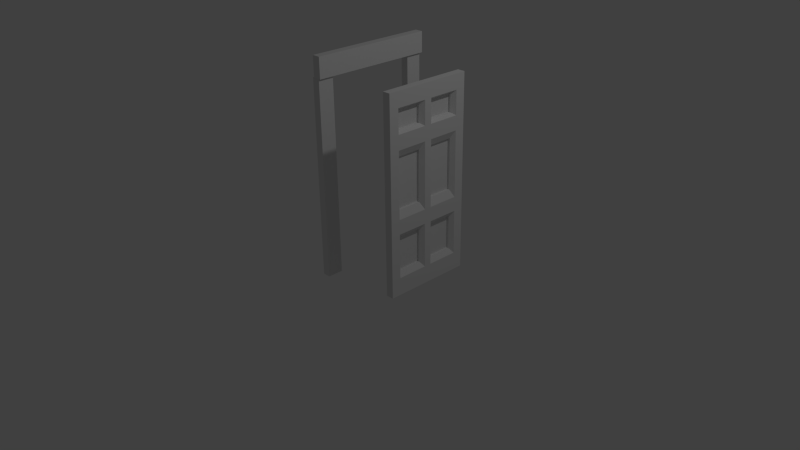 # Source: door.blend  (saved by Blender 2.72.0; exported with 4.5.12 LTS)
import bpy
from mathutils import Matrix  # noqa: F401  (used for matrix-valued properties, if any)

bpy.ops.wm.read_factory_settings(use_empty=True)
scene = bpy.context.scene
scene.name = 'Scene'

# ---- collections
col_collection_1 = bpy.data.collections.new('Collection 1'); scene.collection.children.link(col_collection_1)

# ---- world
world_world = bpy.data.worlds.new('World'); scene.world = world_world
world_world.color = (0.05088, 0.05088, 0.05088)
world_world.use_sun_shadow = False
world_world.sun_shadow_jitter_overblur = 0.0
world_world.cycles.sampling_method = 'MANUAL'
world_world.cycles.sample_map_resolution = 256

# ---- cameras
cam_camera = bpy.data.cameras.new('Camera')
cam_camera.clip_end = 100.0
cam_camera.lens = 35.0
cam_camera.sensor_width = 32.0
cam_camera.sensor_height = 18.0
cam_camera.ortho_scale = 7.314
cam_camera.dof.focus_distance = 0.0
cam_camera.dof.aperture_fstop = 128.0

# ---- lights
light_lamp = bpy.data.lights.new('Lamp', 'POINT')
light_lamp.transmission_factor = 0.0
light_lamp.cutoff_distance = 30.0
light_lamp.energy = 100.0
light_lamp.shadow_buffer_clip_start = 1.001
light_lamp.shadow_soft_size = 0.1
light_lamp.shadow_maximum_resolution = 0.006
light_lamp.use_absolute_resolution = True
light_lamp.cycles.use_multiple_importance_sampling = False

# ---- meshes
me_cube_005 = bpy.data.meshes.new('Cube.005')
me_cube_005.from_pydata([(-0.05, -0.575, 0.0), (-0.05, 0.575, 0.0), (0.05, 0.575, 0.0), (0.05, -0.575, 0.0), (-0.05, -0.575, 2.5), (-0.05, 0.575, 2.5), (0.05, 0.575, 2.5), (0.05, -0.575, 2.5), (-0.05, -0.45, 2.5), (-0.05, -0.04695, 2.5), (-0.05, 0.04695, 2.5), (-0.05, 0.45, 2.5), (-0.05, 0.45, 0.0), (-0.05, 0.04695, 0.0), (-0.05, -0.04695, 0.0), (-0.05, -0.45, 0.0), (0.05, 0.45, 2.5), (0.05, 0.04695, 2.5), (0.05, -0.04695, 2.5), (0.05, -0.45, 2.5), (0.05, -0.45, 0.0), (0.05, -0.04695, 0.0), (0.05, 0.04695, 0.0), (0.05, 0.45, 0.0), (-0.05, -0.575, 0.2276), (-0.05, -0.575, 0.7972), (-0.05, -0.575, 0.9834), (-0.05, -0.575, 1.824), (-0.05, -0.575, 2.007), (-0.05, -0.575, 2.31), (-0.05, 0.575, 2.31), (-0.05, 0.575, 2.007), (-0.05, 0.575, 1.824), (-0.05, 0.575, 0.9834), (-0.05, 0.575, 0.7972), (-0.05, 0.575, 0.2276), (0.05, 0.575, 2.31), (0.05, 0.575, 2.007), (0.05, 0.575, 1.824), (0.05, 0.575, 0.9834), (0.05, 0.575, 0.7972), (0.05, 0.575, 0.2276), (0.05, -0.575, 2.31), (0.05, -0.575, 2.007), (0.05, -0.575, 1.824), (0.05, -0.575, 0.9834), (0.05, -0.575, 0.7972), (0.05, -0.575, 0.2276), (-0.05, -0.45, 2.31), (-0.05, -0.45, 2.007), (-0.05, -0.45, 1.824), (-0.05, -0.45, 0.9834), (-0.05, -0.45, 0.7972), (-0.05, -0.45, 0.2276), (-0.05, -0.04695, 2.31), (-0.05, -0.04695, 2.007), (-0.05, -0.04695, 1.824), (-0.05, -0.04695, 0.9834), (-0.05, -0.04695, 0.7972), (-0.05, -0.04695, 0.2276), (-0.05, 0.04695, 2.31), (-0.05, 0.04695, 2.007), (-0.05, 0.04695, 1.824), (-0.05, 0.04695, 0.9834), (-0.05, 0.04695, 0.7972), (-0.05, 0.04695, 0.2276), (-0.05, 0.45, 2.31), (-0.05, 0.45, 2.007), (-0.05, 0.45, 1.824), (-0.05, 0.45, 0.9834), (-0.05, 0.45, 0.7972), (-0.05, 0.45, 0.2276), (0.05, 0.45, 2.31), (0.05, 0.45, 2.007), (0.05, 0.45, 1.824), (0.05, 0.45, 0.9834), (0.05, 0.45, 0.7972), (0.05, 0.45, 0.2276), (0.05, 0.04695, 2.31), (0.05, 0.04695, 2.007), (0.05, 0.04695, 1.824), (0.05, 0.04695, 0.9834), (0.05, 0.04695, 0.7972), (0.05, 0.04695, 0.2276), (0.05, -0.04695, 2.31), (0.05, -0.04695, 2.007), (0.05, -0.04695, 1.824), (0.05, -0.04695, 0.9834), (0.05, -0.04695, 0.7972), (0.05, -0.04695, 0.2276), (0.05, -0.45, 2.31), (0.05, -0.45, 2.007), (0.05, -0.45, 1.824), (0.05, -0.45, 0.9834), (0.05, -0.45, 0.7972), (0.05, -0.45, 0.2276), (0.0, 0.4042, 2.276), (0.0, 0.4042, 2.041), (0.0, 0.4042, 1.728), (0.0, 0.4042, 1.079), (0.0, 0.4042, 0.7325), (0.0, 0.4042, 0.2924), (0.0, 0.09278, 2.276), (0.0, 0.09278, 2.041), (0.0, 0.09278, 1.728), (0.0, 0.09278, 1.079), (0.0, 0.09278, 0.7325), (0.0, 0.09278, 0.2924), (0.0, -0.09278, 2.276), (0.0, -0.09278, 2.041), (0.0, -0.09278, 1.728), (0.0, -0.09278, 1.079), (0.0, -0.09278, 0.7325), (0.0, -0.09278, 0.2924), (0.0, -0.4042, 2.276), (0.0, -0.4042, 2.041), (0.0, -0.4042, 1.728), (0.0, -0.4042, 1.079), (0.0, -0.4042, 0.7325), (0.0, -0.4042, 0.2924), (-0.02788, 0.4042, 2.276), (-0.02788, 0.4042, 2.041), (-0.02788, 0.4042, 1.728), (-0.02788, 0.4042, 1.079), (-0.02788, 0.4042, 0.7325), (-0.02788, 0.4042, 0.2924), (-0.02788, 0.09278, 2.276), (-0.02788, 0.09278, 2.041), (-0.02788, 0.09278, 1.728), (-0.02788, 0.09278, 1.079), (-0.02788, 0.09278, 0.7325), (-0.02788, 0.09278, 0.2924), (-0.02788, -0.09278, 2.276), (-0.02788, -0.09278, 2.041), (-0.02788, -0.09278, 1.728), (-0.02788, -0.09278, 1.079), (-0.02788, -0.09278, 0.7325), (-0.02788, -0.09278, 0.2924), (-0.02788, -0.4042, 2.276), (-0.02788, -0.4042, 2.041), (-0.02788, -0.4042, 1.728), (-0.02788, -0.4042, 1.079), (-0.02788, -0.4042, 0.7325), (-0.02788, -0.4042, 0.2924)], [], [(71, 35, 1, 12), (35, 41, 2, 1), (95, 47, 3, 20), (47, 24, 0, 3), (12, 1, 2, 23), (16, 6, 5, 11), (24, 53, 15, 0), (53, 59, 14, 15), (59, 65, 13, 14), (65, 71, 12, 13), (41, 77, 23, 2), (77, 83, 22, 23), (83, 89, 21, 22), (89, 95, 20, 21), (0, 15, 20, 3), (15, 14, 21, 20), (14, 13, 22, 21), (13, 12, 23, 22), (7, 19, 8, 4), (19, 18, 9, 8), (18, 17, 10, 9), (17, 16, 11, 10), (11, 5, 30, 66), (66, 30, 31, 67), (67, 31, 32, 68), (68, 32, 33, 69), (69, 33, 34, 70), (70, 34, 35, 71), (5, 6, 36, 30), (30, 36, 37, 31), (31, 37, 38, 32), (32, 38, 39, 33), (33, 39, 40, 34), (34, 40, 41, 35), (19, 7, 42, 90), (90, 42, 43, 91), (91, 43, 44, 92), (92, 44, 45, 93), (93, 45, 46, 94), (94, 46, 47, 95), (7, 4, 29, 42), (42, 29, 28, 43), (43, 28, 27, 44), (44, 27, 26, 45), (45, 26, 25, 46), (46, 25, 24, 47), (4, 8, 48, 29), (29, 48, 49, 28), (28, 49, 50, 27), (27, 50, 51, 26), (26, 51, 52, 25), (25, 52, 53, 24), (8, 9, 54, 48), (48, 54, 55, 49), (49, 55, 56, 50), (50, 56, 57, 51), (51, 57, 58, 52), (52, 58, 59, 53), (9, 10, 60, 54), (54, 60, 61, 55), (55, 61, 62, 56), (56, 62, 63, 57), (57, 63, 64, 58), (58, 64, 65, 59), (10, 11, 66, 60), (60, 66, 67, 61), (61, 67, 68, 62), (62, 68, 69, 63), (63, 69, 70, 64), (64, 70, 71, 65), (6, 16, 72, 36), (36, 72, 73, 37), (37, 73, 74, 38), (38, 74, 75, 39), (39, 75, 76, 40), (40, 76, 77, 41), (16, 17, 78, 72), (86, 92, 116, 110), (73, 79, 80, 74), (89, 88, 112, 113), (75, 81, 82, 76), (83, 77, 101, 107), (17, 18, 84, 78), (78, 84, 85, 79), (79, 85, 86, 80), (80, 86, 87, 81), (81, 87, 88, 82), (82, 88, 89, 83), (18, 19, 90, 84), (88, 94, 118, 112), (85, 91, 92, 86), (90, 91, 115, 114), (87, 93, 94, 88), (92, 93, 117, 116), (108, 114, 138, 132), (114, 115, 139, 138), (110, 116, 140, 134), (118, 119, 143, 142), (97, 96, 120, 121), (112, 118, 142, 136), (87, 86, 110, 111), (81, 75, 99, 105), (84, 90, 114, 108), (85, 84, 108, 109), (79, 73, 97, 103), (82, 83, 107, 106), (80, 81, 105, 104), (95, 89, 113, 119), (78, 79, 103, 102), (93, 87, 111, 117), (76, 82, 106, 100), (77, 76, 100, 101), (91, 85, 109, 115), (75, 74, 98, 99), (74, 80, 104, 98), (73, 72, 96, 97), (94, 95, 119, 118), (72, 78, 102, 96), (120, 126, 127, 121), (122, 128, 129, 123), (124, 130, 131, 125), (132, 138, 139, 133), (134, 140, 141, 135), (136, 142, 143, 137), (111, 110, 134, 135), (100, 106, 130, 124), (106, 107, 131, 130), (102, 103, 127, 126), (98, 104, 128, 122), (119, 113, 137, 143), (99, 98, 122, 123), (96, 102, 126, 120), (117, 111, 135, 141), (116, 117, 141, 140), (115, 109, 133, 139), (113, 112, 136, 137), (107, 101, 125, 131), (109, 108, 132, 133), (104, 105, 129, 128), (105, 99, 123, 129), (101, 100, 124, 125), (103, 97, 121, 127)])
me_cube_005.use_remesh_preserve_volume = False
me_cube_005.use_remesh_preserve_attributes = False
me_cube_005.use_mirror_vertex_groups = False
me_cube_005.update()
me_cube_003 = bpy.data.meshes.new('Cube.003')
me_cube_003.from_pydata([(-0.05232, 0.7848, -0.1617), (-0.05232, 0.7848, 0.09565), (0.05232, 0.7848, 0.09565), (0.05232, 0.7848, -0.1617), (-0.05232, -0.7848, -0.1617), (-0.05232, -0.7848, 0.09565), (0.05232, -0.7848, 0.09565), (0.05232, -0.7848, -0.1617)], [], [(4, 5, 1, 0), (5, 6, 2, 1), (6, 7, 3, 2), (7, 4, 0, 3), (0, 1, 2, 3), (7, 6, 5, 4)])
me_cube_003.use_remesh_preserve_volume = False
me_cube_003.use_remesh_preserve_attributes = False
me_cube_003.use_mirror_vertex_groups = False
me_cube_003.update()
me_cube_002 = bpy.data.meshes.new('Cube.002')
me_cube_002.from_pydata([(-0.05, -0.1, 0.0), (-0.05, 0.1, 0.0), (0.05, 0.1, 0.0), (0.05, -0.1, 0.0), (-0.05, -0.1, 2.5), (-0.05, 0.1, 2.5), (0.05, 0.1, 2.5), (0.05, -0.1, 2.5)], [], [(4, 5, 1, 0), (5, 6, 2, 1), (6, 7, 3, 2), (7, 4, 0, 3), (0, 1, 2, 3), (7, 6, 5, 4)])
me_cube_002.use_remesh_preserve_volume = False
me_cube_002.use_remesh_preserve_attributes = False
me_cube_002.use_mirror_vertex_groups = False
me_cube_002.update()
me_cube_001 = bpy.data.meshes.new('Cube.001')
me_cube_001.from_pydata([(-0.05, -0.1, 0.0), (-0.05, 0.1, 0.0), (0.05, 0.1, 0.0), (0.05, -0.1, 0.0), (-0.05, -0.1, 2.5), (-0.05, 0.1, 2.5), (0.05, 0.1, 2.5), (0.05, -0.1, 2.5)], [], [(4, 5, 1, 0), (5, 6, 2, 1), (6, 7, 3, 2), (7, 4, 0, 3), (0, 1, 2, 3), (7, 6, 5, 4)])
me_cube_001.use_remesh_preserve_volume = False
me_cube_001.use_remesh_preserve_attributes = False
me_cube_001.use_mirror_vertex_groups = False
me_cube_001.update()
lat_lattice = bpy.data.lattices.new('Lattice')
lat_lattice.points.foreach_set('co_deform', [-0.5, -0.75, 0.0, 0.5, -0.75, 0.0, -0.5, 0.75, 0.0, 0.5, 0.75, 0.0, -0.5, -0.75, 2.5, 0.5, -0.75, 2.5, -0.5, 0.75, 2.5, 0.5, 0.75, 2.5])

# ---- objects
ob_frame_003 = bpy.data.objects.new('Frame.003', me_cube_005)
ob_frame_002 = bpy.data.objects.new('Frame.002', me_cube_003)
ob_frame_000 = bpy.data.objects.new('Frame.000', me_cube_002)
ob_frame_001 = bpy.data.objects.new('Frame.001', me_cube_001)
ob_lattice = bpy.data.objects.new('Lattice', lat_lattice)
ob_lamp = bpy.data.objects.new('Lamp', light_lamp)
ob_camera = bpy.data.objects.new('Camera', cam_camera)

# ---- transforms, parenting, visibility, modifiers, constraints
ob_frame_003.location = (0.9306, 0.0, 0.0)
ob_frame_003.lineart.crease_threshold = 0.0
ob_frame_002.location = (0.03365, 0.0, 2.664)
ob_frame_002.lineart.crease_threshold = 0.0
ob_frame_000.location = (0.0, -0.675, 0.0)
ob_frame_000.lineart.crease_threshold = 0.0
ob_frame_001.location = (0.0, 0.675, 0.0)
ob_frame_001.lineart.crease_threshold = 0.0
ob_lattice.location = (0.0, 0.0, 0.0)
ob_lattice.lineart.crease_threshold = 0.0
ob_lamp.location = (4.076, 1.005, 5.904)
ob_lamp.rotation_euler = (0.6503, 0.05522, 1.866)
ob_lamp.lock_rotations_4d = False
ob_lamp.empty_display_type = 'ARROWS'
ob_lamp.color = (0.0, 0.0, 0.0, 0.0)
ob_lamp.lineart.crease_threshold = 0.0
ob_camera.location = (7.481, -6.508, 5.344)
ob_camera.rotation_euler = (1.109, 0.01082, 0.8149)
ob_camera.lock_rotations_4d = False
ob_camera.empty_display_type = 'ARROWS'
ob_camera.color = (0.0, 0.0, 0.0, 0.0)
ob_camera.display_type = 'WIRE'
ob_camera.lineart.crease_threshold = 0.0

# ---- collection membership
col_collection_1.objects.link(ob_frame_003)
col_collection_1.objects.link(ob_frame_002)
col_collection_1.objects.link(ob_frame_000)
col_collection_1.objects.link(ob_frame_001)
col_collection_1.objects.link(ob_lattice)
col_collection_1.objects.link(ob_lamp)
col_collection_1.objects.link(ob_camera)

# ---- scene / render settings (as saved in the file)
scene.camera = ob_camera
scene.frame_start = 1; scene.frame_end = 250; scene.frame_set(1)
scene.render.engine = 'BLENDER_EEVEE_NEXT'
scene.render.resolution_percentage = 50
scene.render.dither_intensity = 0.0
scene.cycles.use_denoising = False
scene.cycles.samples = 10
scene.cycles.sampling_pattern = 'TABULATED_SOBOL'
scene.cycles.light_sampling_threshold = 0.0
scene.cycles.use_adaptive_sampling = False
scene.cycles.use_light_tree = False
scene.cycles.blur_glossy = 0.0
scene.cycles.pixel_filter_type = 'GAUSSIAN'
scene.cycles.sample_clamp_indirect = 0.0
scene.view_settings.view_transform = 'Standard'
bpy.context.view_layer.update()
